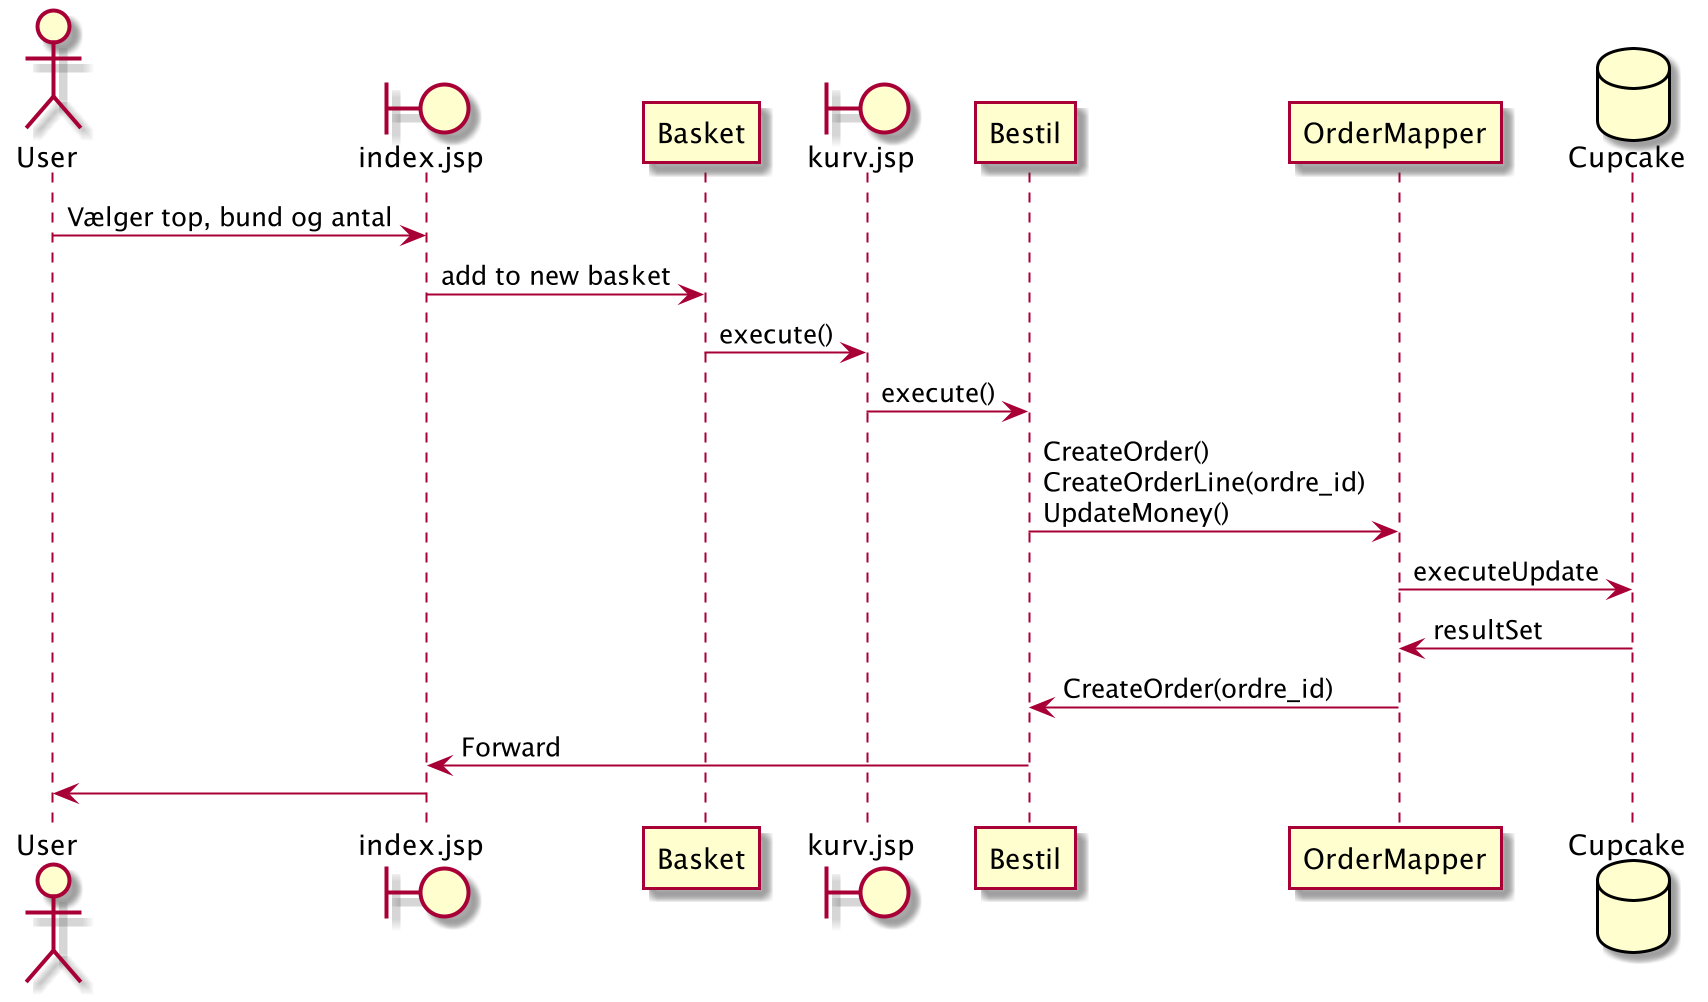

The diagram above was rendered by PlantUML. Its source (embedded in the PNG):
@startuml
Actor User
boundary index.jsp
participant Basket
boundary kurv.jsp
participant Bestil
participant OrderMapper
database Cupcake

User -> index.jsp : Vælger top, bund og antal
index.jsp -> Basket : add to new basket
Basket -> kurv.jsp : execute()
kurv.jsp -> Bestil : execute()
Bestil -> OrderMapper : CreateOrder()\nCreateOrderLine(ordre_id)\nUpdateMoney()
OrderMapper -> Cupcake : executeUpdate
Cupcake -> OrderMapper : resultSet
OrderMapper -> Bestil :  CreateOrder(ordre_id)
Bestil -> index.jsp : Forward
index.jsp -> User 

@enduml